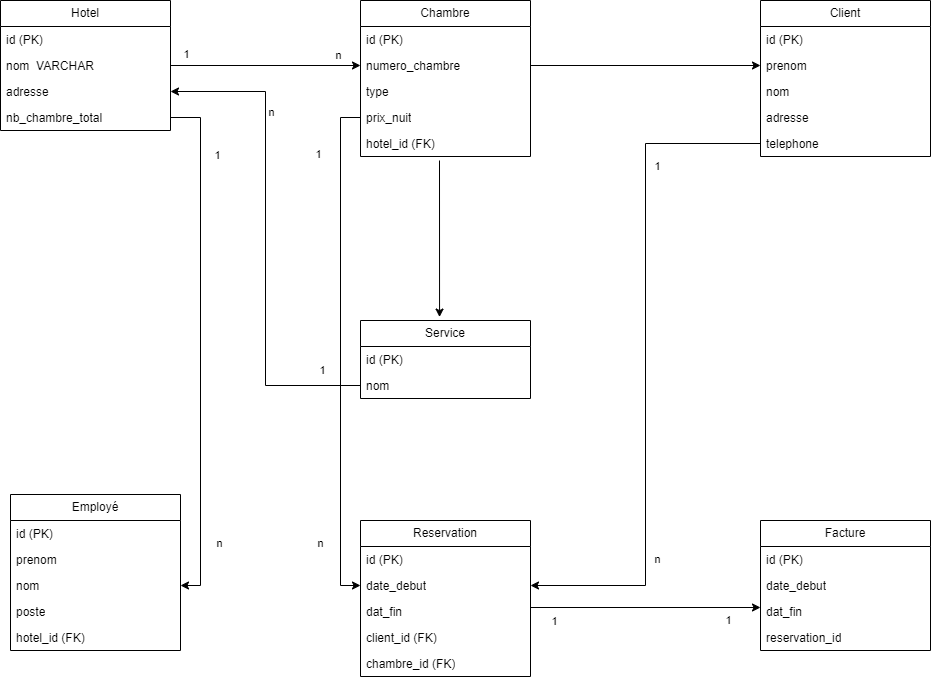

The diagram above was exported from draw.io. Its source (the exported page's mxGraphModel, read from the mxfile embedded in the PNG):
<mxGraphModel dx="1296" dy="683" grid="1" gridSize="10" guides="1" tooltips="1" connect="1" arrows="1" fold="1" page="1" pageScale="1" pageWidth="827" pageHeight="1169" math="0" shadow="0">
  <root>
    <mxCell id="WIyWlLk6GJQsqaUBKTNV-0" />
    <mxCell id="WIyWlLk6GJQsqaUBKTNV-1" parent="WIyWlLk6GJQsqaUBKTNV-0" />
    <mxCell id="5K4fOE90KqM2Ga-LxxoC-10" value="Hotel" style="swimlane;fontStyle=0;childLayout=stackLayout;horizontal=1;startSize=26;fillColor=none;horizontalStack=0;resizeParent=1;resizeParentMax=0;resizeLast=0;collapsible=1;marginBottom=0;whiteSpace=wrap;html=1;" vertex="1" parent="WIyWlLk6GJQsqaUBKTNV-1">
      <mxGeometry x="40" y="160" width="170" height="130" as="geometry" />
    </mxCell>
    <mxCell id="5K4fOE90KqM2Ga-LxxoC-11" value="id (PK)" style="text;strokeColor=none;fillColor=none;align=left;verticalAlign=top;spacingLeft=4;spacingRight=4;overflow=hidden;rotatable=0;points=[[0,0.5],[1,0.5]];portConstraint=eastwest;whiteSpace=wrap;html=1;" vertex="1" parent="5K4fOE90KqM2Ga-LxxoC-10">
      <mxGeometry y="26" width="170" height="26" as="geometry" />
    </mxCell>
    <mxCell id="5K4fOE90KqM2Ga-LxxoC-12" value="nom&amp;nbsp; VARCHAR" style="text;strokeColor=none;fillColor=none;align=left;verticalAlign=top;spacingLeft=4;spacingRight=4;overflow=hidden;rotatable=0;points=[[0,0.5],[1,0.5]];portConstraint=eastwest;whiteSpace=wrap;html=1;" vertex="1" parent="5K4fOE90KqM2Ga-LxxoC-10">
      <mxGeometry y="52" width="170" height="26" as="geometry" />
    </mxCell>
    <mxCell id="5K4fOE90KqM2Ga-LxxoC-13" value="adresse" style="text;strokeColor=none;fillColor=none;align=left;verticalAlign=top;spacingLeft=4;spacingRight=4;overflow=hidden;rotatable=0;points=[[0,0.5],[1,0.5]];portConstraint=eastwest;whiteSpace=wrap;html=1;" vertex="1" parent="5K4fOE90KqM2Ga-LxxoC-10">
      <mxGeometry y="78" width="170" height="26" as="geometry" />
    </mxCell>
    <mxCell id="5K4fOE90KqM2Ga-LxxoC-14" value="nb_chambre_total" style="text;strokeColor=none;fillColor=none;align=left;verticalAlign=top;spacingLeft=4;spacingRight=4;overflow=hidden;rotatable=0;points=[[0,0.5,0,0,0],[1,0.5,0,0,0]];portConstraint=eastwest;whiteSpace=wrap;html=1;" vertex="1" parent="5K4fOE90KqM2Ga-LxxoC-10">
      <mxGeometry y="104" width="170" height="26" as="geometry" />
    </mxCell>
    <mxCell id="5K4fOE90KqM2Ga-LxxoC-88" value="" style="group" vertex="1" connectable="0" parent="WIyWlLk6GJQsqaUBKTNV-1">
      <mxGeometry x="50" y="160" width="920" height="624" as="geometry" />
    </mxCell>
    <mxCell id="5K4fOE90KqM2Ga-LxxoC-15" value="Employé" style="swimlane;fontStyle=0;childLayout=stackLayout;horizontal=1;startSize=26;fillColor=none;horizontalStack=0;resizeParent=1;resizeParentMax=0;resizeLast=0;collapsible=1;marginBottom=0;whiteSpace=wrap;html=1;" vertex="1" parent="5K4fOE90KqM2Ga-LxxoC-88">
      <mxGeometry y="494" width="170" height="156" as="geometry" />
    </mxCell>
    <mxCell id="5K4fOE90KqM2Ga-LxxoC-16" value="id (PK)" style="text;strokeColor=none;fillColor=none;align=left;verticalAlign=top;spacingLeft=4;spacingRight=4;overflow=hidden;rotatable=0;points=[[0,0.5],[1,0.5]];portConstraint=eastwest;whiteSpace=wrap;html=1;" vertex="1" parent="5K4fOE90KqM2Ga-LxxoC-15">
      <mxGeometry y="26" width="170" height="26" as="geometry" />
    </mxCell>
    <mxCell id="5K4fOE90KqM2Ga-LxxoC-18" value="prenom" style="text;strokeColor=none;fillColor=none;align=left;verticalAlign=top;spacingLeft=4;spacingRight=4;overflow=hidden;rotatable=0;points=[[0,0.5],[1,0.5]];portConstraint=eastwest;whiteSpace=wrap;html=1;" vertex="1" parent="5K4fOE90KqM2Ga-LxxoC-15">
      <mxGeometry y="52" width="170" height="26" as="geometry" />
    </mxCell>
    <mxCell id="5K4fOE90KqM2Ga-LxxoC-19" value="nom" style="text;strokeColor=none;fillColor=none;align=left;verticalAlign=top;spacingLeft=4;spacingRight=4;overflow=hidden;rotatable=0;points=[[0,0.5],[1,0.5]];portConstraint=eastwest;whiteSpace=wrap;html=1;" vertex="1" parent="5K4fOE90KqM2Ga-LxxoC-15">
      <mxGeometry y="78" width="170" height="26" as="geometry" />
    </mxCell>
    <mxCell id="5K4fOE90KqM2Ga-LxxoC-24" value="poste" style="text;strokeColor=none;fillColor=none;align=left;verticalAlign=top;spacingLeft=4;spacingRight=4;overflow=hidden;rotatable=0;points=[[0,0.5],[1,0.5]];portConstraint=eastwest;whiteSpace=wrap;html=1;" vertex="1" parent="5K4fOE90KqM2Ga-LxxoC-15">
      <mxGeometry y="104" width="170" height="26" as="geometry" />
    </mxCell>
    <mxCell id="5K4fOE90KqM2Ga-LxxoC-90" value="hotel_id (FK)" style="text;strokeColor=none;fillColor=none;align=left;verticalAlign=top;spacingLeft=4;spacingRight=4;overflow=hidden;rotatable=0;points=[[0,0.5],[1,0.5]];portConstraint=eastwest;whiteSpace=wrap;html=1;" vertex="1" parent="5K4fOE90KqM2Ga-LxxoC-15">
      <mxGeometry y="130" width="170" height="26" as="geometry" />
    </mxCell>
    <mxCell id="5K4fOE90KqM2Ga-LxxoC-25" value="Client" style="swimlane;fontStyle=0;childLayout=stackLayout;horizontal=1;startSize=26;fillColor=none;horizontalStack=0;resizeParent=1;resizeParentMax=0;resizeLast=0;collapsible=1;marginBottom=0;whiteSpace=wrap;html=1;" vertex="1" parent="5K4fOE90KqM2Ga-LxxoC-88">
      <mxGeometry x="750" width="170" height="156" as="geometry" />
    </mxCell>
    <mxCell id="5K4fOE90KqM2Ga-LxxoC-26" value="id (PK)" style="text;strokeColor=none;fillColor=none;align=left;verticalAlign=top;spacingLeft=4;spacingRight=4;overflow=hidden;rotatable=0;points=[[0,0.5],[1,0.5]];portConstraint=eastwest;whiteSpace=wrap;html=1;" vertex="1" parent="5K4fOE90KqM2Ga-LxxoC-25">
      <mxGeometry y="26" width="170" height="26" as="geometry" />
    </mxCell>
    <mxCell id="5K4fOE90KqM2Ga-LxxoC-27" value="prenom" style="text;strokeColor=none;fillColor=none;align=left;verticalAlign=top;spacingLeft=4;spacingRight=4;overflow=hidden;rotatable=0;points=[[0,0.5],[1,0.5]];portConstraint=eastwest;whiteSpace=wrap;html=1;" vertex="1" parent="5K4fOE90KqM2Ga-LxxoC-25">
      <mxGeometry y="52" width="170" height="26" as="geometry" />
    </mxCell>
    <mxCell id="5K4fOE90KqM2Ga-LxxoC-28" value="nom" style="text;strokeColor=none;fillColor=none;align=left;verticalAlign=top;spacingLeft=4;spacingRight=4;overflow=hidden;rotatable=0;points=[[0,0.5],[1,0.5]];portConstraint=eastwest;whiteSpace=wrap;html=1;" vertex="1" parent="5K4fOE90KqM2Ga-LxxoC-25">
      <mxGeometry y="78" width="170" height="26" as="geometry" />
    </mxCell>
    <mxCell id="5K4fOE90KqM2Ga-LxxoC-29" value="adresse" style="text;strokeColor=none;fillColor=none;align=left;verticalAlign=top;spacingLeft=4;spacingRight=4;overflow=hidden;rotatable=0;points=[[0,0.5],[1,0.5]];portConstraint=eastwest;whiteSpace=wrap;html=1;" vertex="1" parent="5K4fOE90KqM2Ga-LxxoC-25">
      <mxGeometry y="104" width="170" height="26" as="geometry" />
    </mxCell>
    <mxCell id="5K4fOE90KqM2Ga-LxxoC-45" value="telephone" style="text;strokeColor=none;fillColor=none;align=left;verticalAlign=top;spacingLeft=4;spacingRight=4;overflow=hidden;rotatable=0;points=[[0,0.5],[1,0.5]];portConstraint=eastwest;whiteSpace=wrap;html=1;" vertex="1" parent="5K4fOE90KqM2Ga-LxxoC-25">
      <mxGeometry y="130" width="170" height="26" as="geometry" />
    </mxCell>
    <mxCell id="5K4fOE90KqM2Ga-LxxoC-30" value="Chambre" style="swimlane;fontStyle=0;childLayout=stackLayout;horizontal=1;startSize=26;fillColor=none;horizontalStack=0;resizeParent=1;resizeParentMax=0;resizeLast=0;collapsible=1;marginBottom=0;whiteSpace=wrap;html=1;" vertex="1" parent="5K4fOE90KqM2Ga-LxxoC-88">
      <mxGeometry x="350" width="170" height="156" as="geometry" />
    </mxCell>
    <mxCell id="5K4fOE90KqM2Ga-LxxoC-31" value="id (PK)" style="text;strokeColor=none;fillColor=none;align=left;verticalAlign=top;spacingLeft=4;spacingRight=4;overflow=hidden;rotatable=0;points=[[0,0.5],[1,0.5]];portConstraint=eastwest;whiteSpace=wrap;html=1;" vertex="1" parent="5K4fOE90KqM2Ga-LxxoC-30">
      <mxGeometry y="26" width="170" height="26" as="geometry" />
    </mxCell>
    <mxCell id="5K4fOE90KqM2Ga-LxxoC-32" value="numero_chambre" style="text;strokeColor=none;fillColor=none;align=left;verticalAlign=top;spacingLeft=4;spacingRight=4;overflow=hidden;rotatable=0;points=[[0,0.5],[1,0.5]];portConstraint=eastwest;whiteSpace=wrap;html=1;" vertex="1" parent="5K4fOE90KqM2Ga-LxxoC-30">
      <mxGeometry y="52" width="170" height="26" as="geometry" />
    </mxCell>
    <mxCell id="5K4fOE90KqM2Ga-LxxoC-33" value="type" style="text;strokeColor=none;fillColor=none;align=left;verticalAlign=top;spacingLeft=4;spacingRight=4;overflow=hidden;rotatable=0;points=[[0,0.5],[1,0.5]];portConstraint=eastwest;whiteSpace=wrap;html=1;" vertex="1" parent="5K4fOE90KqM2Ga-LxxoC-30">
      <mxGeometry y="78" width="170" height="26" as="geometry" />
    </mxCell>
    <mxCell id="5K4fOE90KqM2Ga-LxxoC-34" value="prix_nuit" style="text;strokeColor=none;fillColor=none;align=left;verticalAlign=top;spacingLeft=4;spacingRight=4;overflow=hidden;rotatable=0;points=[[0,0.5],[1,0.5]];portConstraint=eastwest;whiteSpace=wrap;html=1;" vertex="1" parent="5K4fOE90KqM2Ga-LxxoC-30">
      <mxGeometry y="104" width="170" height="26" as="geometry" />
    </mxCell>
    <mxCell id="5K4fOE90KqM2Ga-LxxoC-89" value="hotel_id (FK)" style="text;strokeColor=none;fillColor=none;align=left;verticalAlign=top;spacingLeft=4;spacingRight=4;overflow=hidden;rotatable=0;points=[[0,0.5],[1,0.5]];portConstraint=eastwest;whiteSpace=wrap;html=1;" vertex="1" parent="5K4fOE90KqM2Ga-LxxoC-30">
      <mxGeometry y="130" width="170" height="26" as="geometry" />
    </mxCell>
    <mxCell id="5K4fOE90KqM2Ga-LxxoC-35" value="Service" style="swimlane;fontStyle=0;childLayout=stackLayout;horizontal=1;startSize=26;fillColor=none;horizontalStack=0;resizeParent=1;resizeParentMax=0;resizeLast=0;collapsible=1;marginBottom=0;whiteSpace=wrap;html=1;" vertex="1" parent="5K4fOE90KqM2Ga-LxxoC-88">
      <mxGeometry x="350" y="320" width="170" height="78" as="geometry" />
    </mxCell>
    <mxCell id="5K4fOE90KqM2Ga-LxxoC-36" value="id (PK)" style="text;strokeColor=none;fillColor=none;align=left;verticalAlign=top;spacingLeft=4;spacingRight=4;overflow=hidden;rotatable=0;points=[[0,0.5],[1,0.5]];portConstraint=eastwest;whiteSpace=wrap;html=1;" vertex="1" parent="5K4fOE90KqM2Ga-LxxoC-35">
      <mxGeometry y="26" width="170" height="26" as="geometry" />
    </mxCell>
    <mxCell id="5K4fOE90KqM2Ga-LxxoC-38" value="nom" style="text;strokeColor=none;fillColor=none;align=left;verticalAlign=top;spacingLeft=4;spacingRight=4;overflow=hidden;rotatable=0;points=[[0,0.5],[1,0.5]];portConstraint=eastwest;whiteSpace=wrap;html=1;" vertex="1" parent="5K4fOE90KqM2Ga-LxxoC-35">
      <mxGeometry y="52" width="170" height="26" as="geometry" />
    </mxCell>
    <mxCell id="5K4fOE90KqM2Ga-LxxoC-40" value="Reservation" style="swimlane;fontStyle=0;childLayout=stackLayout;horizontal=1;startSize=26;fillColor=none;horizontalStack=0;resizeParent=1;resizeParentMax=0;resizeLast=0;collapsible=1;marginBottom=0;whiteSpace=wrap;html=1;" vertex="1" parent="5K4fOE90KqM2Ga-LxxoC-88">
      <mxGeometry x="350" y="520" width="170" height="156" as="geometry" />
    </mxCell>
    <mxCell id="5K4fOE90KqM2Ga-LxxoC-41" value="id (PK)" style="text;strokeColor=none;fillColor=none;align=left;verticalAlign=top;spacingLeft=4;spacingRight=4;overflow=hidden;rotatable=0;points=[[0,0.5],[1,0.5]];portConstraint=eastwest;whiteSpace=wrap;html=1;" vertex="1" parent="5K4fOE90KqM2Ga-LxxoC-40">
      <mxGeometry y="26" width="170" height="26" as="geometry" />
    </mxCell>
    <mxCell id="5K4fOE90KqM2Ga-LxxoC-42" value="date_debut" style="text;strokeColor=none;fillColor=none;align=left;verticalAlign=top;spacingLeft=4;spacingRight=4;overflow=hidden;rotatable=0;points=[[0,0.5],[1,0.5]];portConstraint=eastwest;whiteSpace=wrap;html=1;" vertex="1" parent="5K4fOE90KqM2Ga-LxxoC-40">
      <mxGeometry y="52" width="170" height="26" as="geometry" />
    </mxCell>
    <mxCell id="5K4fOE90KqM2Ga-LxxoC-43" value="dat_fin" style="text;strokeColor=none;fillColor=none;align=left;verticalAlign=top;spacingLeft=4;spacingRight=4;overflow=hidden;rotatable=0;points=[[0,0.5],[1,0.5]];portConstraint=eastwest;whiteSpace=wrap;html=1;" vertex="1" parent="5K4fOE90KqM2Ga-LxxoC-40">
      <mxGeometry y="78" width="170" height="26" as="geometry" />
    </mxCell>
    <mxCell id="5K4fOE90KqM2Ga-LxxoC-91" value="client_id (FK)&lt;div&gt;&lt;br/&gt;&lt;/div&gt;" style="text;strokeColor=none;fillColor=none;align=left;verticalAlign=top;spacingLeft=4;spacingRight=4;overflow=hidden;rotatable=0;points=[[0,0.5],[1,0.5]];portConstraint=eastwest;whiteSpace=wrap;html=1;" vertex="1" parent="5K4fOE90KqM2Ga-LxxoC-40">
      <mxGeometry y="104" width="170" height="26" as="geometry" />
    </mxCell>
    <mxCell id="5K4fOE90KqM2Ga-LxxoC-92" value="chambre_id (FK)" style="text;strokeColor=none;fillColor=none;align=left;verticalAlign=top;spacingLeft=4;spacingRight=4;overflow=hidden;rotatable=0;points=[[0,0.5],[1,0.5]];portConstraint=eastwest;whiteSpace=wrap;html=1;" vertex="1" parent="5K4fOE90KqM2Ga-LxxoC-40">
      <mxGeometry y="130" width="170" height="26" as="geometry" />
    </mxCell>
    <mxCell id="5K4fOE90KqM2Ga-LxxoC-50" style="edgeStyle=orthogonalEdgeStyle;rounded=0;orthogonalLoop=1;jettySize=auto;html=1;exitX=1;exitY=0.5;exitDx=0;exitDy=0;entryX=0;entryY=0.5;entryDx=0;entryDy=0;" edge="1" parent="5K4fOE90KqM2Ga-LxxoC-88" source="5K4fOE90KqM2Ga-LxxoC-12" target="5K4fOE90KqM2Ga-LxxoC-32">
      <mxGeometry relative="1" as="geometry" />
    </mxCell>
    <mxCell id="5K4fOE90KqM2Ga-LxxoC-55" value="1" style="edgeLabel;html=1;align=center;verticalAlign=middle;resizable=0;points=[];" vertex="1" connectable="0" parent="5K4fOE90KqM2Ga-LxxoC-50">
      <mxGeometry x="-0.8436" y="-1" relative="1" as="geometry">
        <mxPoint y="-13" as="offset" />
      </mxGeometry>
    </mxCell>
    <mxCell id="5K4fOE90KqM2Ga-LxxoC-56" value="n" style="edgeLabel;html=1;align=center;verticalAlign=middle;resizable=0;points=[];" vertex="1" connectable="0" parent="5K4fOE90KqM2Ga-LxxoC-50">
      <mxGeometry x="0.7604" y="-2" relative="1" as="geometry">
        <mxPoint y="-13" as="offset" />
      </mxGeometry>
    </mxCell>
    <mxCell id="5K4fOE90KqM2Ga-LxxoC-51" style="edgeStyle=orthogonalEdgeStyle;rounded=0;orthogonalLoop=1;jettySize=auto;html=1;exitX=1;exitY=0.5;exitDx=0;exitDy=0;" edge="1" parent="5K4fOE90KqM2Ga-LxxoC-88" source="5K4fOE90KqM2Ga-LxxoC-32" target="5K4fOE90KqM2Ga-LxxoC-27">
      <mxGeometry relative="1" as="geometry" />
    </mxCell>
    <mxCell id="5K4fOE90KqM2Ga-LxxoC-54" value="" style="endArrow=classic;html=1;rounded=0;entryX=0.465;entryY=-0.044;entryDx=0;entryDy=0;entryPerimeter=0;" edge="1" parent="5K4fOE90KqM2Ga-LxxoC-88" target="5K4fOE90KqM2Ga-LxxoC-35">
      <mxGeometry width="50" height="50" relative="1" as="geometry">
        <mxPoint x="429" y="160" as="sourcePoint" />
        <mxPoint x="480" y="120" as="targetPoint" />
      </mxGeometry>
    </mxCell>
    <mxCell id="5K4fOE90KqM2Ga-LxxoC-59" style="edgeStyle=orthogonalEdgeStyle;rounded=0;orthogonalLoop=1;jettySize=auto;html=1;exitX=0;exitY=0.5;exitDx=0;exitDy=0;" edge="1" parent="5K4fOE90KqM2Ga-LxxoC-88" source="5K4fOE90KqM2Ga-LxxoC-45" target="5K4fOE90KqM2Ga-LxxoC-42">
      <mxGeometry relative="1" as="geometry" />
    </mxCell>
    <mxCell id="5K4fOE90KqM2Ga-LxxoC-60" value="1" style="edgeLabel;html=1;align=center;verticalAlign=middle;resizable=0;points=[];" vertex="1" connectable="0" parent="5K4fOE90KqM2Ga-LxxoC-59">
      <mxGeometry x="-0.5911" y="-1" relative="1" as="geometry">
        <mxPoint x="12" as="offset" />
      </mxGeometry>
    </mxCell>
    <mxCell id="5K4fOE90KqM2Ga-LxxoC-61" value="n" style="edgeLabel;html=1;align=center;verticalAlign=middle;resizable=0;points=[];" vertex="1" connectable="0" parent="5K4fOE90KqM2Ga-LxxoC-59">
      <mxGeometry x="0.578" y="-1" relative="1" as="geometry">
        <mxPoint x="12" as="offset" />
      </mxGeometry>
    </mxCell>
    <mxCell id="5K4fOE90KqM2Ga-LxxoC-62" style="edgeStyle=orthogonalEdgeStyle;rounded=0;orthogonalLoop=1;jettySize=auto;html=1;exitX=0;exitY=0.5;exitDx=0;exitDy=0;entryX=0;entryY=0.5;entryDx=0;entryDy=0;" edge="1" parent="5K4fOE90KqM2Ga-LxxoC-88" source="5K4fOE90KqM2Ga-LxxoC-34" target="5K4fOE90KqM2Ga-LxxoC-42">
      <mxGeometry relative="1" as="geometry" />
    </mxCell>
    <mxCell id="5K4fOE90KqM2Ga-LxxoC-63" value="1" style="edgeLabel;html=1;align=center;verticalAlign=middle;resizable=0;points=[];" vertex="1" connectable="0" parent="5K4fOE90KqM2Ga-LxxoC-62">
      <mxGeometry x="-0.7781" y="3" relative="1" as="geometry">
        <mxPoint x="-26" as="offset" />
      </mxGeometry>
    </mxCell>
    <mxCell id="5K4fOE90KqM2Ga-LxxoC-64" value="n" style="edgeLabel;html=1;align=center;verticalAlign=middle;resizable=0;points=[];" vertex="1" connectable="0" parent="5K4fOE90KqM2Ga-LxxoC-62">
      <mxGeometry x="0.7502" y="-3" relative="1" as="geometry">
        <mxPoint x="-18" as="offset" />
      </mxGeometry>
    </mxCell>
    <mxCell id="5K4fOE90KqM2Ga-LxxoC-66" style="edgeStyle=orthogonalEdgeStyle;rounded=0;orthogonalLoop=1;jettySize=auto;html=1;exitX=1;exitY=0.5;exitDx=0;exitDy=0;exitPerimeter=0;entryX=1;entryY=0.5;entryDx=0;entryDy=0;" edge="1" parent="5K4fOE90KqM2Ga-LxxoC-88" source="5K4fOE90KqM2Ga-LxxoC-14" target="5K4fOE90KqM2Ga-LxxoC-19">
      <mxGeometry relative="1" as="geometry" />
    </mxCell>
    <mxCell id="5K4fOE90KqM2Ga-LxxoC-68" value="1" style="edgeLabel;html=1;align=center;verticalAlign=middle;resizable=0;points=[];" vertex="1" connectable="0" parent="5K4fOE90KqM2Ga-LxxoC-88">
      <mxGeometry x="206.99999999999977" y="154.36363636363603" as="geometry" />
    </mxCell>
    <mxCell id="5K4fOE90KqM2Ga-LxxoC-69" value="n" style="edgeLabel;html=1;align=center;verticalAlign=middle;resizable=0;points=[];" vertex="1" connectable="0" parent="5K4fOE90KqM2Ga-LxxoC-88">
      <mxGeometry x="208.99999999999977" y="542.5454545454543" as="geometry" />
    </mxCell>
    <mxCell id="5K4fOE90KqM2Ga-LxxoC-71" value="n" style="edgeLabel;html=1;align=center;verticalAlign=middle;resizable=0;points=[];" vertex="1" connectable="0" parent="5K4fOE90KqM2Ga-LxxoC-88">
      <mxGeometry x="316.9999999999998" y="163.36363636363603" as="geometry">
        <mxPoint x="-56" y="-52" as="offset" />
      </mxGeometry>
    </mxCell>
    <mxCell id="5K4fOE90KqM2Ga-LxxoC-72" value="1" style="edgeLabel;html=1;align=center;verticalAlign=middle;resizable=0;points=[];" vertex="1" connectable="0" parent="5K4fOE90KqM2Ga-LxxoC-88">
      <mxGeometry x="309.9999999999998" y="368.9954545454543" as="geometry">
        <mxPoint x="2" y="1" as="offset" />
      </mxGeometry>
    </mxCell>
    <mxCell id="5K4fOE90KqM2Ga-LxxoC-73" style="edgeStyle=orthogonalEdgeStyle;rounded=0;orthogonalLoop=1;jettySize=auto;html=1;exitX=0;exitY=0.5;exitDx=0;exitDy=0;entryX=1;entryY=0.5;entryDx=0;entryDy=0;" edge="1" parent="5K4fOE90KqM2Ga-LxxoC-88" source="5K4fOE90KqM2Ga-LxxoC-38" target="5K4fOE90KqM2Ga-LxxoC-13">
      <mxGeometry relative="1" as="geometry" />
    </mxCell>
    <mxCell id="5K4fOE90KqM2Ga-LxxoC-74" value="Facture" style="swimlane;fontStyle=0;childLayout=stackLayout;horizontal=1;startSize=26;fillColor=none;horizontalStack=0;resizeParent=1;resizeParentMax=0;resizeLast=0;collapsible=1;marginBottom=0;whiteSpace=wrap;html=1;" vertex="1" parent="5K4fOE90KqM2Ga-LxxoC-88">
      <mxGeometry x="750" y="520" width="170" height="130" as="geometry" />
    </mxCell>
    <mxCell id="5K4fOE90KqM2Ga-LxxoC-75" value="id (PK)" style="text;strokeColor=none;fillColor=none;align=left;verticalAlign=top;spacingLeft=4;spacingRight=4;overflow=hidden;rotatable=0;points=[[0,0.5],[1,0.5]];portConstraint=eastwest;whiteSpace=wrap;html=1;" vertex="1" parent="5K4fOE90KqM2Ga-LxxoC-74">
      <mxGeometry y="26" width="170" height="26" as="geometry" />
    </mxCell>
    <mxCell id="5K4fOE90KqM2Ga-LxxoC-76" value="date_debut" style="text;strokeColor=none;fillColor=none;align=left;verticalAlign=top;spacingLeft=4;spacingRight=4;overflow=hidden;rotatable=0;points=[[0,0.5],[1,0.5]];portConstraint=eastwest;whiteSpace=wrap;html=1;" vertex="1" parent="5K4fOE90KqM2Ga-LxxoC-74">
      <mxGeometry y="52" width="170" height="26" as="geometry" />
    </mxCell>
    <mxCell id="5K4fOE90KqM2Ga-LxxoC-77" value="dat_fin" style="text;strokeColor=none;fillColor=none;align=left;verticalAlign=top;spacingLeft=4;spacingRight=4;overflow=hidden;rotatable=0;points=[[0,0.5],[1,0.5]];portConstraint=eastwest;whiteSpace=wrap;html=1;" vertex="1" parent="5K4fOE90KqM2Ga-LxxoC-74">
      <mxGeometry y="78" width="170" height="26" as="geometry" />
    </mxCell>
    <mxCell id="5K4fOE90KqM2Ga-LxxoC-93" value="reservation_id" style="text;strokeColor=none;fillColor=none;align=left;verticalAlign=top;spacingLeft=4;spacingRight=4;overflow=hidden;rotatable=0;points=[[0,0.5],[1,0.5]];portConstraint=eastwest;whiteSpace=wrap;html=1;" vertex="1" parent="5K4fOE90KqM2Ga-LxxoC-74">
      <mxGeometry y="104" width="170" height="26" as="geometry" />
    </mxCell>
    <mxCell id="5K4fOE90KqM2Ga-LxxoC-78" style="edgeStyle=orthogonalEdgeStyle;rounded=0;orthogonalLoop=1;jettySize=auto;html=1;exitX=1;exitY=0.5;exitDx=0;exitDy=0;" edge="1" parent="5K4fOE90KqM2Ga-LxxoC-88">
      <mxGeometry relative="1" as="geometry">
        <mxPoint x="520.0000000000002" y="607" as="sourcePoint" />
        <mxPoint x="750" y="607" as="targetPoint" />
      </mxGeometry>
    </mxCell>
    <mxCell id="5K4fOE90KqM2Ga-LxxoC-79" value="1" style="edgeLabel;html=1;align=center;verticalAlign=middle;resizable=0;points=[];" vertex="1" connectable="0" parent="5K4fOE90KqM2Ga-LxxoC-78">
      <mxGeometry x="-0.7992" y="-2" relative="1" as="geometry">
        <mxPoint y="11" as="offset" />
      </mxGeometry>
    </mxCell>
    <mxCell id="5K4fOE90KqM2Ga-LxxoC-80" value="1" style="edgeLabel;html=1;align=center;verticalAlign=middle;resizable=0;points=[];" vertex="1" connectable="0" parent="5K4fOE90KqM2Ga-LxxoC-78">
      <mxGeometry x="0.7107" y="-1" relative="1" as="geometry">
        <mxPoint y="11" as="offset" />
      </mxGeometry>
    </mxCell>
  </root>
</mxGraphModel>